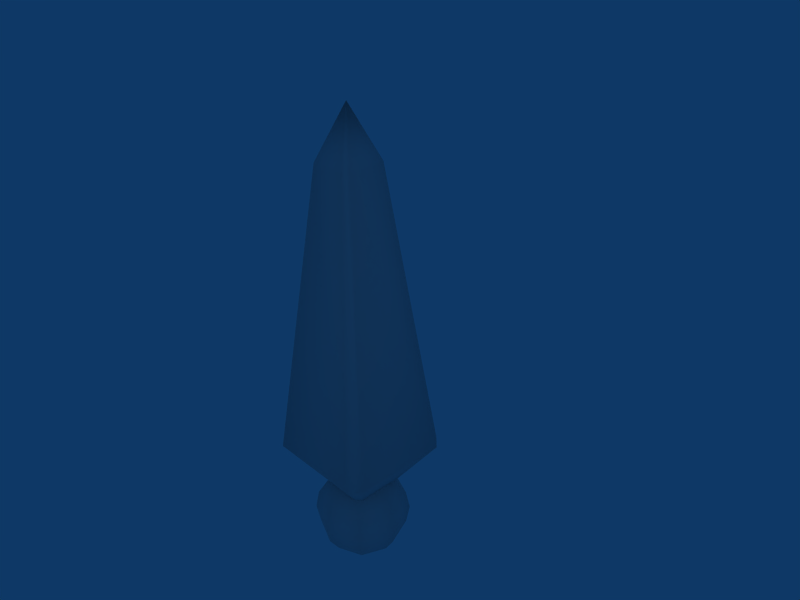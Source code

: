 # Source: bone.blend  (saved by Blender 2.48.0; exported with 4.5.12 LTS)
import bpy
from mathutils import Matrix  # noqa: F401  (used for matrix-valued properties, if any)

bpy.ops.wm.read_factory_settings(use_empty=True)
scene = bpy.context.scene
scene.name = 'Scene'

# ---- collections
col_collection_1 = bpy.data.collections.new('Collection 1'); scene.collection.children.link(col_collection_1)
col_collection_2 = bpy.data.collections.new('Collection 2'); scene.collection.children.link(col_collection_2)

# ---- materials (node trees are filled in below, after node groups)
mat_material_001 = bpy.data.materials.new('Material.001')
mat_material_001.alpha_threshold = 0.0
mat_material_001.roughness = 0.5
mat_material_001.line_color = (0.0, 0.0, 0.0, 1.0)
mat_material = bpy.data.materials.new('Material')
mat_material.alpha_threshold = 0.0
mat_material.roughness = 0.5
mat_material.line_color = (0.0, 0.0, 0.0, 1.0)

# ---- material node trees

# ---- world
world_world = bpy.data.worlds.new('World'); scene.world = world_world
world_world.color = (0.05656, 0.2208, 0.4)
world_world.use_sun_shadow = False
world_world.sun_shadow_jitter_overblur = 0.0
world_world.cycles.sampling_method = 'MANUAL'
world_world.cycles.sample_map_resolution = 256

# ---- cameras
cam_camera = bpy.data.cameras.new('Camera')
cam_camera.passepartout_alpha = 0.2
cam_camera.clip_end = 100.0
cam_camera.lens = 35.0
cam_camera.ortho_scale = 7.314
cam_camera.show_passepartout = False
cam_camera.show_safe_areas = True
cam_camera.dof.focus_distance = 0.0
cam_camera.dof.aperture_fstop = 128.0

# ---- lights
light_spot_002 = bpy.data.lights.new('Spot.002', 'POINT')
light_spot_002.transmission_factor = 0.0
light_spot_002.cutoff_distance = 30.0
light_spot_002.energy = 100.0
light_spot_002.shadow_buffer_clip_start = 1.001
light_spot_002.shadow_soft_size = 1.0
light_spot_002.shadow_maximum_resolution = 0.006
light_spot_002.use_absolute_resolution = True
light_spot_002.cycles.use_multiple_importance_sampling = False
light_spot_001 = bpy.data.lights.new('Spot.001', 'POINT')
light_spot_001.transmission_factor = 0.0
light_spot_001.cutoff_distance = 30.0
light_spot_001.energy = 100.0
light_spot_001.shadow_buffer_clip_start = 1.001
light_spot_001.shadow_soft_size = 1.0
light_spot_001.shadow_maximum_resolution = 0.006
light_spot_001.use_absolute_resolution = True
light_spot_001.cycles.use_multiple_importance_sampling = False
light_spot = bpy.data.lights.new('Spot', 'POINT')
light_spot.transmission_factor = 0.0
light_spot.cutoff_distance = 30.0
light_spot.energy = 100.0
light_spot.shadow_buffer_clip_start = 1.001
light_spot.shadow_soft_size = 1.0
light_spot.shadow_maximum_resolution = 0.006
light_spot.use_absolute_resolution = True
light_spot.cycles.use_multiple_importance_sampling = False

# ---- meshes
me_sphere = bpy.data.meshes.new('Sphere')
me_sphere.from_pydata([(0.3036, 8.261e-09, 0.7331), (0.5611, 8.261e-09, 0.5611), (0.7331, 8.261e-09, 0.3036), (0.7935, 8.261e-09, -1.316e-07), (0.7331, 8.261e-09, -0.3036), (0.5611, 8.261e-09, -0.5611), (0.3036, 8.261e-09, -0.7331), (0.2147, 0.2147, -0.7331), (0.3967, 0.3967, -0.5611), (0.5184, 0.5184, -0.3036), (0.5611, 0.5611, -1.316e-07), (0.5184, 0.5184, 0.3036), (0.3967, 0.3967, 0.5611), (0.2147, 0.2147, 0.7331), (7.006e-08, 8.261e-09, 0.7935), (4.642e-08, 0.3036, 0.7331), (3.459e-08, 0.5611, 0.5611), (1.095e-08, 0.7331, 0.3036), (-8.768e-10, 0.7935, -1.316e-07), (1.095e-08, 0.7331, -0.3036), (3.459e-08, 0.5611, -0.5611), (4.642e-08, 0.3036, -0.7331), (-0.2147, 0.2147, -0.7331), (-0.3967, 0.3967, -0.5611), (-0.5184, 0.5184, -0.3036), (-0.5611, 0.5611, -1.316e-07), (-0.5184, 0.5184, 0.3036), (-0.3967, 0.3967, 0.5611), (-0.2147, 0.2147, 0.7331), (-0.3036, -5.47e-08, 0.7331), (-0.5611, -8.227e-08, 0.5611), (-0.7331, -1.23e-07, 0.3036), (-0.7935, -1.255e-07, -1.316e-07), (-0.7331, -1.23e-07, -0.3036), (-0.5611, -8.227e-08, -0.5611), (-0.3036, -3.798e-08, -0.7331), (-1.27e-08, -7.646e-08, -0.7935), (-0.2147, -0.2147, -0.7331), (-0.3967, -0.3967, -0.5611), (-0.5184, -0.5184, -0.3036), (-0.5611, -0.5611, -1.316e-07), (-0.5184, -0.5184, 0.3036), (-0.3967, -0.3967, 0.5611), (-0.2147, -0.2147, 0.7331), (1.647e-07, -0.3036, 0.7331), (2.119e-07, -0.5611, 0.5611), (2.711e-07, -0.7331, 0.3036), (2.711e-07, -0.7935, -1.316e-07), (2.711e-07, -0.7331, -0.3036), (2.119e-07, -0.5611, -0.5611), (1.528e-07, -0.3036, -0.7331), (0.2147, -0.2147, -0.7331), (0.3967, -0.3967, -0.5611), (0.5184, -0.5184, -0.3036), (0.5611, -0.5611, -1.316e-07), (0.5184, -0.5184, 0.3036), (0.3967, -0.3967, 0.5611), (0.2147, -0.2147, 0.7331)], [], [(36, 7, 6), (6, 7, 8, 5), (5, 8, 9, 4), (4, 9, 10, 3), (3, 10, 11, 2), (2, 11, 12, 1), (13, 0, 1, 12), (0, 13, 14), (13, 15, 14), (12, 16, 15, 13), (11, 17, 16, 12), (10, 18, 17, 11), (9, 19, 18, 10), (8, 20, 19, 9), (7, 21, 20, 8), (36, 21, 7), (36, 22, 21), (21, 22, 23, 20), (20, 23, 24, 19), (19, 24, 25, 18), (18, 25, 26, 17), (17, 26, 27, 16), (16, 27, 28, 15), (15, 28, 14), (28, 29, 14), (27, 30, 29, 28), (26, 31, 30, 27), (25, 32, 31, 26), (24, 33, 32, 25), (23, 34, 33, 24), (22, 35, 34, 23), (36, 35, 22), (36, 37, 35), (35, 37, 38, 34), (34, 38, 39, 33), (33, 39, 40, 32), (32, 40, 41, 31), (31, 41, 42, 30), (30, 42, 43, 29), (29, 43, 14), (43, 44, 14), (42, 45, 44, 43), (41, 46, 45, 42), (40, 47, 46, 41), (39, 48, 47, 40), (38, 49, 48, 39), (37, 50, 49, 38), (36, 50, 37), (36, 51, 50), (50, 51, 52, 49), (49, 52, 53, 48), (48, 53, 54, 47), (47, 54, 55, 46), (46, 55, 56, 45), (45, 56, 57, 44), (44, 57, 14), (57, 0, 14), (0, 57, 56, 1), (55, 2, 1, 56), (54, 3, 2, 55), (53, 4, 3, 54), (52, 5, 4, 53), (51, 6, 5, 52), (36, 6, 51)])
me_sphere.polygons.foreach_set('use_smooth', [True] * 64)
_uv = me_sphere.uv_layers.new(name='UVTex')
_uv.uv.foreach_set('vector', [0.5061, 0.5784, 0.6533, 0.5235, 0.6895, 0.6347, 0.6895, 0.6347, 0.6533, 0.5235, 0.7259, 0.456, 0.855, 0.5753, 0.855, 0.5753, 0.7259, 0.456, 0.7579, 0.3825, 0.976, 0.4574, 0.976, 0.4574, 0.7579, 0.3825, 0.7673, 0.3072, 1.0, 0.2914, 1.0, 0.2914, 0.7673, 0.3072, 0.7539, 0.2343, 0.9426, 0.1444, 0.9426, 0.1444, 0.7539, 0.2343, 0.7166, 0.1656, 0.8271, 0.04717, 0.6431, 0.1055, 0.6732, 3.181e-07, 0.8271, 0.04717, 0.7166, 0.1656, 0.6732, 3.181e-07, 0.6431, 0.1055, 0.5004, 0.05194, 0.6431, 0.1055, 0.5935, 0.1555, 0.5004, 0.05194, 0.7166, 0.1656, 0.6302, 0.2139, 0.5935, 0.1555, 0.6431, 0.1055, 0.7539, 0.2343, 0.6461, 0.2643, 0.6302, 0.2139, 0.7166, 0.1656, 0.7673, 0.3072, 0.6506, 0.312, 0.6461, 0.2643, 0.7539, 0.2343, 0.7579, 0.3825, 0.6465, 0.36, 0.6506, 0.312, 0.7673, 0.3072, 0.7259, 0.456, 0.6328, 0.4114, 0.6465, 0.36, 0.7579, 0.3825, 0.6533, 0.5235, 0.6018, 0.4761, 0.6328, 0.4114, 0.7259, 0.456, 0.5061, 0.5784, 0.6018, 0.4761, 0.6533, 0.5235, 0.5061, 0.5784, 0.5542, 0.452, 0.6018, 0.4761, 0.6018, 0.4761, 0.5542, 0.452, 0.5645, 0.3943, 0.6328, 0.4114, 0.6328, 0.4114, 0.5645, 0.3943, 0.5694, 0.352, 0.6465, 0.36, 0.6465, 0.36, 0.5694, 0.352, 0.5711, 0.3144, 0.6506, 0.312, 0.6506, 0.312, 0.5711, 0.3144, 0.5691, 0.2762, 0.6461, 0.2643, 0.6461, 0.2643, 0.5691, 0.2762, 0.5626, 0.234, 0.6302, 0.2139, 0.6302, 0.2139, 0.5626, 0.234, 0.5457, 0.1784, 0.5935, 0.1555, 0.5935, 0.1555, 0.5457, 0.1784, 0.5004, 0.05194, 0.5457, 0.1784, 0.5009, 0.1843, 0.5004, 0.05194, 0.5626, 0.234, 0.5021, 0.24, 0.5009, 0.1843, 0.5457, 0.1784, 0.5691, 0.2762, 0.5029, 0.2805, 0.5021, 0.24, 0.5626, 0.234, 0.5711, 0.3144, 0.5042, 0.3154, 0.5029, 0.2805, 0.5691, 0.2762, 0.5694, 0.352, 0.5041, 0.3503, 0.5042, 0.3154, 0.5711, 0.3144, 0.5645, 0.3943, 0.5048, 0.3908, 0.5041, 0.3503, 0.5694, 0.352, 0.5542, 0.452, 0.5087, 0.445, 0.5048, 0.3908, 0.5645, 0.3943, 0.5061, 0.5784, 0.5087, 0.445, 0.5542, 0.452, 0.5061, 0.5784, 0.4627, 0.4515, 0.5087, 0.445, 0.5087, 0.445, 0.4627, 0.4515, 0.4453, 0.3966, 0.5048, 0.3908, 0.5048, 0.3908, 0.4453, 0.3966, 0.4386, 0.3546, 0.5041, 0.3503, 0.5041, 0.3503, 0.4386, 0.3546, 0.4366, 0.3167, 0.5042, 0.3154, 0.5042, 0.3154, 0.4366, 0.3167, 0.4374, 0.2789, 0.5029, 0.2805, 0.5029, 0.2805, 0.4374, 0.2789, 0.4417, 0.2375, 0.5021, 0.24, 0.5021, 0.24, 0.4417, 0.2375, 0.4559, 0.1806, 0.5009, 0.1843, 0.5009, 0.1843, 0.4559, 0.1806, 0.5004, 0.05194, 0.4559, 0.1806, 0.4061, 0.1596, 0.5004, 0.05194, 0.4417, 0.2375, 0.3725, 0.2202, 0.4061, 0.1596, 0.4559, 0.1806, 0.4374, 0.2789, 0.3596, 0.2721, 0.3725, 0.2202, 0.4417, 0.2375, 0.4366, 0.3167, 0.3586, 0.3203, 0.3596, 0.2721, 0.4374, 0.2789, 0.4386, 0.3546, 0.3632, 0.367, 0.3586, 0.3203, 0.4366, 0.3167, 0.4453, 0.3966, 0.379, 0.4165, 0.3632, 0.367, 0.4386, 0.3546, 0.4627, 0.4515, 0.4142, 0.474, 0.379, 0.4165, 0.4453, 0.3966, 0.5061, 0.5784, 0.4142, 0.474, 0.4627, 0.4515, 0.5061, 0.5784, 0.368, 0.5284, 0.4142, 0.474, 0.4142, 0.474, 0.368, 0.5284, 0.2973, 0.4636, 0.379, 0.4165, 0.379, 0.4165, 0.2973, 0.4636, 0.2583, 0.3969, 0.3632, 0.367, 0.3632, 0.367, 0.2583, 0.3969, 0.2447, 0.3248, 0.3586, 0.3203, 0.3586, 0.3203, 0.2447, 0.3248, 0.2505, 0.2508, 0.3596, 0.2721, 0.3596, 0.2721, 0.2505, 0.2508, 0.286, 0.1767, 0.3725, 0.2202, 0.3725, 0.2202, 0.286, 0.1767, 0.3561, 0.1047, 0.4061, 0.1596, 0.4061, 0.1596, 0.3561, 0.1047, 0.5004, 0.05194, 0.3561, 0.1047, 0.3184, 0.0, 0.5004, 0.05194, 0.3184, 0.0, 0.3561, 0.1047, 0.286, 0.1767, 0.1445, 0.04173, 0.2505, 0.2508, 0.04116, 0.1795, 0.1445, 0.04173, 0.286, 0.1767, 0.2447, 0.3248, 0.0, 0.3392, 0.04116, 0.1795, 0.2505, 0.2508, 0.2583, 0.3969, 0.06015, 0.4934, 0.0, 0.3392, 0.2447, 0.3248, 0.2973, 0.4636, 0.1816, 0.5945, 0.06015, 0.4934, 0.2583, 0.3969, 0.368, 0.5284, 0.3364, 0.6255, 0.1816, 0.5945, 0.2973, 0.4636, 0.5061, 0.5784, 0.3364, 0.6255, 0.368, 0.5284])
me_sphere.materials.append(mat_material_001)
me_sphere.use_remesh_preserve_volume = False
me_sphere.use_remesh_preserve_attributes = False
me_sphere.use_mirror_vertex_groups = False
me_sphere.update()
me_cube = bpy.data.meshes.new('Cube')
me_cube.from_pydata([(-0.00707, -1.493e-07, 6.839), (-0.00707, 1.413e-07, 0.0002123), (-0.9772, -0.7809, 1.348), (-0.9772, 0.7809, 1.348), (-0.788, 0.9701, 1.348), (0.7738, 0.9701, 1.348), (0.963, 0.7809, 1.348), (0.963, -0.7809, 1.348), (0.7738, -0.9701, 1.348), (-0.788, -0.9701, 1.348), (-0.3039, -0.3687, 6.009), (0.2897, -0.3687, 6.009), (0.3616, -0.2968, 6.009), (0.3616, 0.2968, 6.009), (-0.3039, 0.3687, 6.009), (-0.3758, 0.2968, 6.009), (-0.3758, -0.2968, 6.009), (0.2897, 0.3687, 6.009)], [], [(13, 0, 12), (11, 0, 10), (16, 0, 15), (14, 0, 17), (17, 0, 13), (12, 0, 11), (10, 0, 16), (15, 0, 14), (13, 6, 5, 17), (14, 17, 5, 4), (14, 4, 3, 15), (15, 3, 2, 16), (10, 16, 2, 9), (10, 9, 8, 11), (11, 8, 7, 12), (12, 7, 6, 13), (1, 7, 8), (1, 6, 7), (1, 5, 6), (1, 4, 5), (1, 3, 4), (1, 2, 3), (1, 9, 2), (1, 8, 9)])
me_cube.polygons.foreach_set('use_smooth', [True] * 24)
_uv = me_cube.uv_layers.new(name='UVTex')
_uv.uv.foreach_set('vector', [0.4673, 0.7712, 0.7929, 1.0, 0.4267, 0.8536, 0.7911, 0.5407, 0.7929, 1.0, 0.6693, 0.5767, 0.6314, 0.6017, 0.7929, 1.0, 0.5663, 0.6481, 0.5323, 0.68, 0.7929, 1.0, 0.49, 0.7328, 0.49, 0.7328, 0.7929, 1.0, 0.4673, 0.7712, 0.4267, 0.8536, 0.7929, 1.0, 0.4074, 0.8968, 0.6693, 0.5767, 0.7929, 1.0, 0.6314, 0.6017, 0.5663, 0.6481, 0.7929, 1.0, 0.5323, 0.68, 0.4673, 0.7712, 0.2617, 0.6244, 0.3198, 0.5816, 0.49, 0.7328, 0.5323, 0.68, 0.49, 0.7328, 0.3198, 0.5816, 0.4025, 0.5173, 0.5323, 0.68, 0.4025, 0.5173, 0.4517, 0.4738, 0.5663, 0.6481, 0.5663, 0.6481, 0.4517, 0.4738, 0.54, 0.3915, 0.6314, 0.6017, 0.6693, 0.5767, 0.6314, 0.6017, 0.54, 0.3915, 0.5961, 0.3344, 0.6693, 0.5767, 0.5961, 0.3344, 0.7996, 0.003638, 0.7911, 0.5407, 0.4074, 0.8968, 0.005231, 0.793, 0.1012, 0.723, 0.4267, 0.8536, 0.4267, 0.8536, 0.1012, 0.723, 0.2617, 0.6244, 0.4673, 0.7712, 0.05731, 0.1068, 0.1012, 0.723, 0.005231, 0.793, 0.05731, 0.1068, 0.2617, 0.6244, 0.1012, 0.723, 0.05731, 0.1068, 0.3198, 0.5816, 0.2617, 0.6244, 0.05731, 0.1068, 0.4025, 0.5173, 0.3198, 0.5816, 0.05731, 0.1068, 0.4517, 0.4738, 0.4025, 0.5173, 0.05731, 0.1068, 0.54, 0.3915, 0.4517, 0.4738, 0.05731, 0.1068, 0.5961, 0.3344, 0.54, 0.3915, 0.05731, 0.1068, 0.7996, 0.003638, 0.5961, 0.3344])
me_cube.materials.append(mat_material)
me_cube.use_remesh_preserve_volume = False
me_cube.use_remesh_preserve_attributes = False
me_cube.use_mirror_vertex_groups = False
me_cube.update()

# ---- objects
ob_lamp_002 = bpy.data.objects.new('Lamp.002', light_spot_002)
ob_lamp_001 = bpy.data.objects.new('Lamp.001', light_spot_001)
ob_sphere = bpy.data.objects.new('Sphere', me_sphere)
ob_lamp = bpy.data.objects.new('Lamp', light_spot)
ob_camera = bpy.data.objects.new('Camera', cam_camera)
ob_cube = bpy.data.objects.new('Cube', me_cube)

# ---- transforms, parenting, visibility, modifiers, constraints
ob_lamp_002.location = (8.459, -6.73, 9.237)
ob_lamp_002.rotation_euler = (0.6503, 0.05522, 1.866)
ob_lamp_002.lock_rotations_4d = False
ob_lamp_002.empty_display_type = 'ARROWS'
ob_lamp_002.color = (0.0, 0.0, 0.0, 0.0)
ob_lamp_002.lineart.crease_threshold = 0.0
ob_lamp_001.location = (-0.08026, -19.9, 3.648)
ob_lamp_001.rotation_euler = (0.6503, 0.05522, 1.866)
ob_lamp_001.lock_rotations_4d = False
ob_lamp_001.empty_display_type = 'ARROWS'
ob_lamp_001.color = (0.0, 0.0, 0.0, 0.0)
ob_lamp_001.lineart.crease_threshold = 0.0
ob_sphere.location = (0.005088, 0.01419, 0.002285)
ob_sphere.lock_rotations_4d = False
ob_sphere.empty_display_type = 'ARROWS'
ob_sphere.lineart.crease_threshold = 0.0
ob_lamp.location = (20.11, 0.06797, 7.619)
ob_lamp.rotation_euler = (0.6503, 0.05522, 1.866)
ob_lamp.lock_rotations_4d = False
ob_lamp.empty_display_type = 'ARROWS'
ob_lamp.color = (0.0, 0.0, 0.0, 0.0)
ob_lamp.lineart.crease_threshold = 0.0
ob_camera.location = (7.983, -6.508, 9.025)
ob_camera.rotation_euler = (1.109, 0.01082, 0.8149)
ob_camera.lock_rotations_4d = False
ob_camera.empty_display_type = 'ARROWS'
ob_camera.color = (0.0, 0.0, 0.0, 0.0)
ob_camera.display_type = 'WIRE'
ob_camera.lineart.crease_threshold = 0.0
ob_cube.location = (0.007188, 0.01419, 0.0)
ob_cube.lock_rotations_4d = False
ob_cube.empty_display_type = 'ARROWS'
ob_cube.lineart.crease_threshold = 0.0

# ---- collection membership
col_collection_1.objects.link(ob_lamp_002)
col_collection_1.objects.link(ob_lamp_001)
col_collection_1.objects.link(ob_sphere)
col_collection_1.objects.link(ob_lamp)
col_collection_1.objects.link(ob_camera)
col_collection_2.objects.link(ob_cube)

# ---- scene / render settings (as saved in the file)
scene.camera = ob_camera
scene.frame_start = 1; scene.frame_end = 250; scene.frame_set(1)
scene.render.engine = 'BLENDER_EEVEE_NEXT'
scene.render.image_settings.file_format = 'JPEG'
scene.render.image_settings.color_mode = 'RGB'
scene.render.image_settings.compression = 90
scene.render.resolution_x = 800
scene.render.resolution_y = 600
scene.render.pixel_aspect_x = 100.0
scene.render.pixel_aspect_y = 100.0
scene.render.fps = 25
scene.render.dither_intensity = 0.0
scene.render.use_compositing = False
scene.render.use_sequencer = False
scene.render.bake_margin = 2
scene.render.bake_bias = 0.0
scene.render.use_stamp_time = False
scene.render.use_stamp_date = False
scene.render.use_stamp_frame = False
scene.render.use_stamp_camera = False
scene.render.use_stamp_scene = False
scene.render.use_stamp_filename = False
scene.render.use_stamp_render_time = False
scene.render.stamp_font_size = 0
scene.cycles.use_denoising = False
scene.cycles.samples = 10
scene.cycles.sampling_pattern = 'TABULATED_SOBOL'
scene.cycles.light_sampling_threshold = 0.0
scene.cycles.use_adaptive_sampling = False
scene.cycles.use_light_tree = False
scene.cycles.blur_glossy = 0.0
scene.cycles.volume_bounces = 1
scene.cycles.pixel_filter_type = 'GAUSSIAN'
scene.cycles.sample_clamp_indirect = 0.0
scene.view_settings.view_transform = 'Raw'
bpy.context.view_layer.update()
